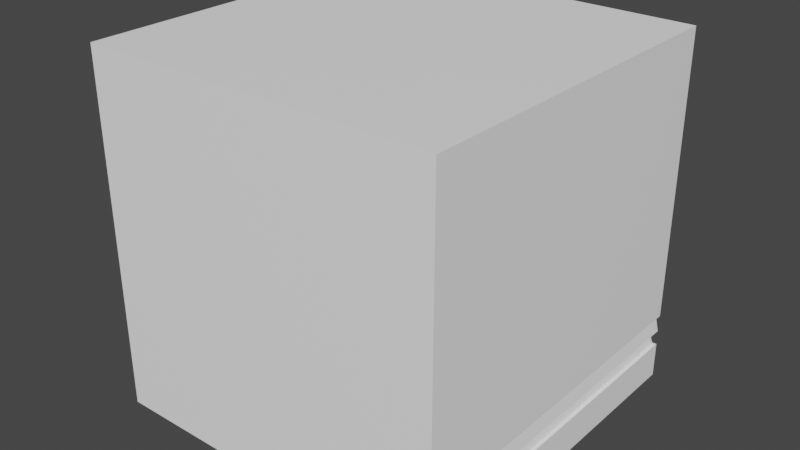 # Source: MrSkelebones.blend  (saved by Blender 3.2.14; exported with 4.5.12 LTS)
import bpy
from mathutils import Matrix  # noqa: F401  (used for matrix-valued properties, if any)

bpy.ops.wm.read_factory_settings(use_empty=True)
scene = bpy.context.scene
scene.name = 'Scene'

# ---- collections
col_collection = bpy.data.collections.new('Collection'); scene.collection.children.link(col_collection)

# ---- materials (node trees are filled in below, after node groups)
mat_white = bpy.data.materials.new('White')
mat_white.use_transparent_shadow = False

# ---- material node trees
mat_white.use_nodes = True; mat_white.node_tree.nodes.clear()
_N = mat_white.node_tree.nodes; _L = mat_white.node_tree.links
n0 = _N.new('ShaderNodeBsdfPrincipled'); n0.name = 'Principled BSDF'; n0.location = (10, 300)
n0.distribution = 'GGX'
n0.subsurface_method = 'RANDOM_WALK_SKIN'
n0.inputs[0].default_value = (1.0, 1.0, 1.0, 1.0)
n0.inputs[3].default_value = 1.45
n0.inputs[27].default_value = (0.0, 0.0, 0.0, 1.0)
n0.inputs[28].default_value = 1.0
n1 = _N.new('ShaderNodeOutputMaterial'); n1.name = 'Material Output'; n1.location = (300, 300)
_L.new(n0.outputs[0], n1.inputs[0])
n1.is_active_output = True

# ---- world
world_world = bpy.data.worlds.new('World'); scene.world = world_world
world_world.use_nodes = True; world_world.node_tree.nodes.clear()
_N = world_world.node_tree.nodes; _L = world_world.node_tree.links
n0 = _N.new('ShaderNodeOutputWorld'); n0.name = 'World Output'; n0.location = (300, 300)
n1 = _N.new('ShaderNodeBackground'); n1.name = 'Background'; n1.location = (10, 300)
n1.inputs[0].default_value = (0.05088, 0.05088, 0.05088, 1.0)
_L.new(n1.outputs[0], n0.inputs[0])
n0.is_active_output = True
world_world.color = (0.05088, 0.05088, 0.05088)
world_world.use_sun_shadow = False
world_world.sun_shadow_jitter_overblur = 0.0

# ---- meshes
me_cube = bpy.data.meshes.new('Cube')
me_cube.from_pydata([(-0.4579, -0.4579, -0.5), (-0.5, -0.5, 0.5), (-0.4579, 0.4579, -0.5), (-0.5, 0.5, 0.5), (0.4579, -0.4579, -0.5), (0.5, -0.5, 0.5), (0.4579, 0.4579, -0.5), (0.5, 0.5, 0.5), (-0.5, -0.5, -0.4), (-0.4658, 0.4658, -0.4), (0.4658, 0.4658, -0.4), (0.5, -0.5, -0.4), (-0.5, -0.5, -0.31), (-0.5, 0.5, -0.31), (0.5, 0.5, -0.31), (0.5, -0.5, -0.31), (-0.5, -0.458, -0.31), (-0.4658, -0.4127, -0.4), (0.5, -0.458, -0.31), (0.4658, -0.4127, -0.4), (-0.5, 0.5, -0.5), (-0.5, -0.5, -0.5), (0.5, 0.5, -0.5), (0.5, -0.5, -0.5), (-0.5, -0.458, -0.4), (-0.5, 0.5, -0.4), (0.5, 0.5, -0.4), (0.5, -0.458, -0.4), (0.3722, 0.5, 0.2726), (0.3708, 0.5, 0.0902), (0.1745, 0.5, 0.0888), (0.1731, 0.5, 0.2768), (-0.1387, 0.5, 0.2851), (-0.1276, 0.5, 0.08045), (-0.3517, 0.5, 0.08045), (-0.3489, 0.5, 0.2879), (0.333, 0.3305, 0.1126), (0.2299, 0.3309, 0.1089), (0.3161, 0.311, 0.1865), (0.2293, 0.3105, 0.1883), (-0.1932, 0.3085, 0.196), (-0.188, 0.3325, 0.1027), (-0.2935, 0.3325, 0.1027), (-0.2922, 0.3082, 0.1973), (0.4206, -0.3786, 0.1888), (-0.4285, 0.4285, -0.31), (0.4285, 0.4285, -0.31), (-0.4285, -0.3754, -0.31), (0.4285, -0.3754, -0.31), (-0.4206, -0.3786, 0.2846), (0.4206, -0.3786, 0.2846), (-0.4206, -0.3786, 0.1888), (-0.4206, 0.4206, -0.31), (-0.4922, 0.4922, -0.4), (0.4922, 0.4922, -0.4), (-0.4922, 0.4922, -0.31), (0.4922, 0.4922, -0.31), (-0.4206, -0.3786, -0.31), (0.4206, -0.3786, -0.31), (-0.4922, -0.4391, -0.4), (0.4922, -0.4391, -0.4), (0.4206, 0.4206, -0.31), (-0.4579, 0.4579, -0.4), (0.4579, 0.4579, -0.4), (-0.4579, -0.4159, -0.4), (0.4579, -0.4159, -0.4), (-0.4842, -0.4316, -0.3645), (-0.4922, -0.4391, -0.31), (0.4922, -0.4391, -0.31), (-0.4842, 0.4847, -0.3645), (0.4842, -0.4316, -0.3645), (0.4842, 0.4847, -0.3645), (-0.4583, 0.4587, -0.3645), (0.4583, 0.4587, -0.3645), (-0.4995, 0.4991, -0.3577), (-0.4995, -0.446, -0.3577), (0.4995, -0.446, -0.3577), (0.4995, 0.4991, -0.3577), (0.4349, 0.4345, -0.3577), (-0.4349, 0.4345, -0.3577), (-0.4349, -0.3814, -0.3577), (0.4349, -0.3814, -0.3577), (-0.4583, -0.4056, -0.3645), (0.4583, -0.4056, -0.3645), (0.09664, 0.5, -0.1623), (-0.05998, 0.5, -0.1646), (-0.03098, 0.5, -0.037), (0.0398, 0.5, -0.04164), (0.09664, 0.4361, -0.2297), (-0.05998, 0.437, -0.2319), (-0.03098, 0.3898, -0.1133), (0.0398, 0.3915, -0.1176)], [], [(12, 1, 3, 13), (13, 34, 85, 84, 14), (14, 7, 5, 15), (15, 5, 1, 12), (2, 62, 64, 0), (7, 3, 1, 5), (23, 11, 8, 21), (22, 26, 11, 23), (20, 25, 26, 22), (21, 8, 25, 20), (11, 15, 12, 8), (4, 0, 64, 65), (7, 28, 31, 3), (58, 65, 64, 57), (37, 39, 40, 41), (36, 44, 50, 38), (27, 11, 15, 18), (24, 8, 12, 16), (2, 0, 21, 20), (6, 2, 20, 22), (4, 6, 22, 23), (0, 4, 23, 21), (60, 54, 71, 70), (16, 57, 64, 24), (48, 46, 78, 81), (53, 59, 66, 69), (6, 63, 62, 2), (6, 4, 65, 63), (30, 31, 39, 37), (14, 33, 32, 35, 34, 13, 3, 31, 30, 29, 28, 7), (32, 33, 41, 40), (36, 37, 41, 61), (28, 29, 36, 38), (35, 32, 40, 43), (33, 34, 42, 41), (31, 28, 38, 39), (29, 30, 37, 36), (34, 35, 43, 42), (46, 45, 79, 78), (18, 58, 65, 27), (59, 17, 82, 66), (45, 47, 80, 79), (43, 38, 50, 49), (41, 42, 52, 61), (51, 42, 43, 49), (44, 51, 49, 50), (58, 57, 51, 44), (57, 52, 42, 51), (61, 58, 44, 36), (53, 54, 26, 25), (56, 55, 13, 14), (47, 45, 52, 57), (59, 53, 25, 24), (54, 60, 27, 26), (46, 48, 58, 61), (10, 9, 62, 63), (9, 17, 64, 62), (19, 10, 63, 65), (60, 19, 65, 27), (17, 59, 24, 64), (45, 46, 61, 52), (55, 67, 16, 13), (68, 56, 14, 18), (67, 47, 57, 16), (48, 68, 18, 58), (72, 73, 71, 69), (82, 72, 69, 66), (73, 83, 70, 71), (78, 79, 74, 77), (79, 80, 75, 74), (81, 78, 77, 76), (9, 10, 73, 72), (47, 67, 75, 80), (17, 9, 72, 82), (54, 53, 69, 71), (68, 48, 81, 76), (67, 55, 74, 75), (10, 19, 83, 73), (55, 56, 77, 74), (56, 68, 76, 77), (19, 60, 70, 83), (90, 91, 88, 89), (14, 84, 87, 86, 85, 34, 33), (86, 87, 91, 90), (84, 85, 89, 88), (87, 84, 88, 91), (85, 86, 90, 89)])
_uv = me_cube.uv_layers.new(name='UVMap')
_uv.uv.foreach_set('vector', [0.4225, 0.0, 0.625, 0.0, 0.625, 0.25, 0.4225, 0.25, 0.4225, 0.25, 0.5201, 0.2871, 0.4588, 0.36, 0.4594, 0.3992, 0.4225, 0.5, 0.4225, 0.5, 0.625, 0.5, 0.625, 0.75, 0.4225, 0.75, 0.4225, 0.75, 0.625, 0.75, 0.625, 1.0, 0.4225, 1.0, 0.1355, 0.5105, 0.4, 0.2605, 0.4, 0.2605, 0.1355, 0.7395, 0.625, 0.5, 0.875, 0.5, 0.875, 0.75, 0.625, 0.75, 0.375, 0.75, 0.4, 0.75, 0.4, 1.0, 0.375, 1.0, 0.375, 0.5, 0.4, 0.5, 0.4, 0.75, 0.375, 0.75, 0.375, 0.25, 0.4, 0.25, 0.4, 0.5, 0.375, 0.5, 0.375, 0.0, 0.4, 0.0, 0.4, 0.25, 0.375, 0.25, 0.4, 0.75, 0.4225, 0.75, 0.4225, 1.0, 0.4, 1.0, 0.3645, 0.7395, 0.1355, 0.7395, 0.4, 0.2605, 0.4, 0.4895, 0.625, 0.5, 0.5681, 0.4681, 0.5692, 0.4183, 0.625, 0.25, 0.4225, 0.4802, 0.4, 0.4895, 0.4, 0.2605, 0.4225, 0.2698, 0.5222, 0.4186, 0.5692, 0.4183, 0.5713, 0.3403, 0.5201, 0.3431, 0.4225, 0.4802, 0.4225, 0.4802, 0.4225, 0.4802, 0.4225, 0.4802, 0.4, 0.5, 0.4, 0.75, 0.4225, 0.75, 0.4225, 0.5, 0.0, 0.0, 0.4, 1.0, 0.4225, 1.0, 0.0, 0.0, 0.1355, 0.5105, 0.1355, 0.7395, 0.125, 0.75, 0.125, 0.5, 0.3645, 0.5105, 0.1355, 0.5105, 0.125, 0.5, 0.375, 0.5, 0.3645, 0.7395, 0.3645, 0.5105, 0.375, 0.5, 0.375, 0.75, 0.1355, 0.7395, 0.3645, 0.7395, 0.375, 0.75, 0.125, 0.75, 0.4, 0.498, 0.4, 0.498, 0.4, 0.498, 0.4, 0.498, 0.4225, 0.25, 0.4225, 0.2698, 0.4, 0.2605, 0.4, 0.25, 0.4225, 0.4821, 0.4225, 0.4821, 0.4225, 0.4821, 0.4225, 0.4821, 0.4, 0.252, 0.4, 0.252, 0.4, 0.252, 0.4, 0.252, 0.3645, 0.5105, 0.4, 0.4895, 0.4, 0.2605, 0.1355, 0.5105, 0.3645, 0.5105, 0.3645, 0.7395, 0.4, 0.4895, 0.4, 0.4895, 0.5222, 0.4186, 0.5692, 0.4183, 0.5692, 0.4183, 0.5222, 0.4186, 0.4225, 0.5, 0.5201, 0.3431, 0.5713, 0.3403, 0.572, 0.2878, 0.5201, 0.2871, 0.4225, 0.25, 0.625, 0.25, 0.5692, 0.4183, 0.5222, 0.4186, 0.5225, 0.4677, 0.5681, 0.4681, 0.625, 0.5, 0.5713, 0.3403, 0.5201, 0.3431, 0.5201, 0.3431, 0.5713, 0.3403, 0.5225, 0.4677, 0.5222, 0.4186, 0.5201, 0.3431, 0.4225, 0.4802, 0.5681, 0.4681, 0.5225, 0.4677, 0.5225, 0.4677, 0.5681, 0.4681, 0.572, 0.2878, 0.5713, 0.3403, 0.5713, 0.3403, 0.572, 0.2878, 0.5201, 0.3431, 0.5201, 0.2871, 0.5201, 0.2871, 0.5201, 0.3431, 0.5692, 0.4183, 0.5681, 0.4681, 0.5681, 0.4681, 0.5692, 0.4183, 0.5225, 0.4677, 0.5222, 0.4186, 0.5222, 0.4186, 0.5225, 0.4677, 0.5201, 0.2871, 0.572, 0.2878, 0.572, 0.2878, 0.5201, 0.2871, 0.4225, 0.4821, 0.4225, 0.2679, 0.4225, 0.2679, 0.4225, 0.4821, 0.4225, 0.5, 0.4225, 0.4802, 0.4, 0.4895, 0.4, 0.5, 0.4, 0.252, 0.4, 0.2586, 0.4, 0.2586, 0.4, 0.252, 0.4225, 0.2679, 0.4225, 0.2679, 0.4225, 0.2679, 0.4225, 0.2679, 0.4225, 0.2698, 0.4225, 0.4802, 0.4225, 0.4802, 0.4225, 0.2698, 0.5201, 0.3431, 0.5201, 0.2871, 0.4225, 0.2698, 0.4225, 0.4802, 0.4225, 0.2698, 0.4225, 0.2698, 0.4225, 0.2698, 0.4225, 0.2698, 0.4225, 0.4802, 0.4225, 0.2698, 0.4225, 0.2698, 0.4225, 0.4802, 0.4225, 0.4802, 0.4225, 0.2698, 0.4225, 0.2698, 0.4225, 0.4802, 0.4225, 0.2698, 0.4225, 0.2698, 0.4225, 0.2698, 0.4225, 0.2698, 0.4225, 0.4802, 0.4225, 0.4802, 0.4225, 0.4802, 0.4225, 0.4802, 0.4, 0.252, 0.4, 0.498, 0.4, 0.5, 0.4, 0.25, 0.4225, 0.498, 0.4225, 0.252, 0.4225, 0.25, 0.4225, 0.5, 0.4225, 0.2679, 0.4225, 0.2679, 0.4225, 0.2698, 0.4225, 0.2698, 0.4, 0.252, 0.4, 0.252, 0.4, 0.25, 0.4, 0.25, 0.4, 0.498, 0.4, 0.498, 0.4, 0.5, 0.4, 0.5, 0.4225, 0.4821, 0.4225, 0.4821, 0.4225, 0.4802, 0.4225, 0.4802, 0.4, 0.4914, 0.4, 0.2586, 0.4, 0.2605, 0.4, 0.4895, 0.4, 0.2586, 0.4, 0.2586, 0.4, 0.2605, 0.4, 0.2605, 0.4, 0.4914, 0.4, 0.4914, 0.4, 0.4895, 0.4, 0.4895, 0.4, 0.498, 0.4, 0.4914, 0.4, 0.4895, 0.4, 0.5, 0.4, 0.2586, 0.4, 0.252, 0.4, 0.25, 0.4, 0.2605, 0.4225, 0.2679, 0.4225, 0.4821, 0.4225, 0.4802, 0.4225, 0.2698, 0.4225, 0.252, 0.4225, 0.252, 0.4225, 0.25, 0.4225, 0.25, 0.4225, 0.498, 0.4225, 0.498, 0.4225, 0.5, 0.4225, 0.5, 0.4225, 0.252, 0.4225, 0.2679, 0.4225, 0.2698, 0.4225, 0.25, 0.4225, 0.4821, 0.4225, 0.498, 0.4225, 0.5, 0.4225, 0.4802, 0.4, 0.2586, 0.4, 0.4914, 0.4, 0.498, 0.4, 0.252, 0.4, 0.2586, 0.4, 0.2586, 0.4, 0.252, 0.4, 0.252, 0.4, 0.4914, 0.4, 0.4914, 0.4, 0.498, 0.4, 0.498, 0.4225, 0.4821, 0.4225, 0.2679, 0.4225, 0.252, 0.4225, 0.498, 0.4225, 0.2679, 0.4225, 0.2679, 0.4225, 0.252, 0.4225, 0.252, 0.4225, 0.4821, 0.4225, 0.4821, 0.4225, 0.498, 0.4225, 0.498, 0.4, 0.2586, 0.4, 0.4914, 0.4, 0.4914, 0.4, 0.2586, 0.4225, 0.2679, 0.4225, 0.252, 0.4225, 0.252, 0.4225, 0.2679, 0.4, 0.2586, 0.4, 0.2586, 0.4, 0.2586, 0.4, 0.2586, 0.4, 0.498, 0.4, 0.252, 0.4, 0.252, 0.4, 0.498, 0.4225, 0.498, 0.4225, 0.4821, 0.4225, 0.4821, 0.4225, 0.498, 0.4225, 0.252, 0.4225, 0.252, 0.4225, 0.252, 0.4225, 0.252, 0.4, 0.4914, 0.4, 0.4914, 0.4, 0.4914, 0.4, 0.4914, 0.4225, 0.252, 0.4225, 0.498, 0.4225, 0.498, 0.4225, 0.252, 0.4225, 0.498, 0.4225, 0.498, 0.4225, 0.498, 0.4225, 0.498, 0.4, 0.4914, 0.4, 0.498, 0.4, 0.498, 0.4, 0.4914, 0.4908, 0.3673, 0.4896, 0.3849, 0.4594, 0.3992, 0.4588, 0.36, 0.4225, 0.5, 0.4594, 0.3992, 0.4896, 0.3849, 0.4908, 0.3673, 0.4588, 0.36, 0.5201, 0.2871, 0.5201, 0.3431, 0.4908, 0.3673, 0.4896, 0.3849, 0.4896, 0.3849, 0.4908, 0.3673, 0.4594, 0.3992, 0.4588, 0.36, 0.4588, 0.36, 0.4594, 0.3992, 0.4896, 0.3849, 0.4594, 0.3992, 0.4594, 0.3992, 0.4896, 0.3849, 0.4588, 0.36, 0.4908, 0.3673, 0.4908, 0.3673, 0.4588, 0.36])
me_cube.materials.append(mat_white)
me_cube.update()

# ---- objects
ob_cube = bpy.data.objects.new('Cube', me_cube)

# ---- transforms, parenting, visibility, modifiers, constraints
ob_cube.location = (0.0, 0.0, 0.0)

# ---- collection membership
col_collection.objects.link(ob_cube)

# ---- scene / render settings (as saved in the file)
scene.frame_start = 1; scene.frame_end = 250; scene.frame_set(1)
scene.render.engine = 'BLENDER_EEVEE_NEXT'
scene.render.image_settings.file_format = 'FFMPEG'
scene.render.image_settings.color_mode = 'RGB'
scene.cycles.sampling_pattern = 'TABULATED_SOBOL'
scene.cycles.use_light_tree = False
scene.view_settings.view_transform = 'Filmic'
bpy.context.view_layer.update()

# ---- added for rendering (the .blend has no active camera and no usable light): camera, sun
cam_auto = bpy.data.cameras.new('AutoCamera')
cam_auto.lens = 50.0
cam_auto.sensor_width = 36.0
cam_auto.clip_end = 1000.0
ob_auto_camera = bpy.data.objects.new('AutoCamera', cam_auto)
scene.collection.objects.link(ob_auto_camera)
ob_auto_camera.location = (1.60254, -1.92304, 1.28203)
ob_auto_camera.rotation_euler = (1.09748, -7.21219e-08, 0.694738)
scene.camera = ob_auto_camera
light_auto_sun = bpy.data.lights.new('AutoSun', 'SUN')
light_auto_sun.energy = 3.0
light_auto_sun.angle = 0.0523599
ob_auto_sun = bpy.data.objects.new('AutoSun', light_auto_sun)
scene.collection.objects.link(ob_auto_sun)
ob_auto_sun.rotation_euler = (0.872665, 0.174533, 0.523599)
bpy.context.view_layer.update()
